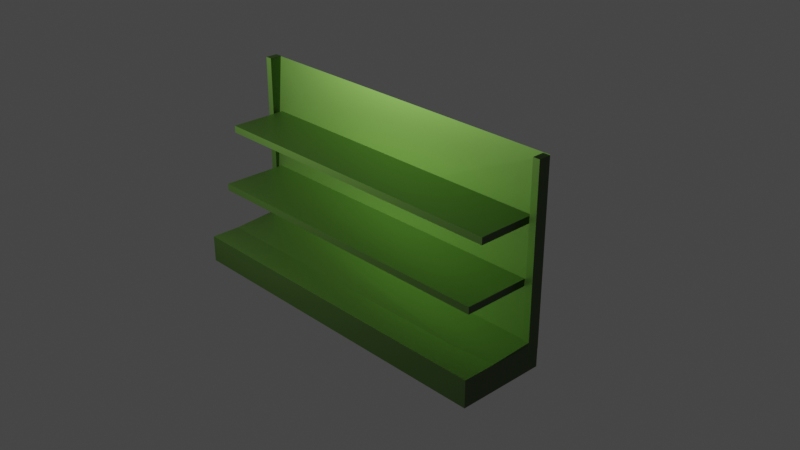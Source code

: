 # Source: Shelf1.blend  (saved by Blender 3.5.10; exported with 4.5.12 LTS)
import bpy
from mathutils import Matrix  # noqa: F401  (used for matrix-valued properties, if any)

bpy.ops.wm.read_factory_settings(use_empty=True)
scene = bpy.context.scene
scene.name = 'Scene'

# ---- collections
col_collection = bpy.data.collections.new('Collection'); scene.collection.children.link(col_collection)
col_shelf = bpy.data.collections.new('Shelf'); scene.collection.children.link(col_shelf)

# ---- materials (node trees are filled in below, after node groups)
mat_material = bpy.data.materials.new('Material')
mat_material.alpha_threshold = 0.0
mat_material.use_transparent_shadow = False
mat_material.roughness = 0.5
mat_material.line_color = (0.0, 0.0, 0.0, 1.0)
mat_material_001 = bpy.data.materials.new('Material.001')
mat_material_001.use_transparent_shadow = False
mat_material_005 = bpy.data.materials.new('Material.005')
mat_material_005.use_transparent_shadow = False
mat_material_004 = bpy.data.materials.new('Material.004')
mat_material_004.use_transparent_shadow = False
mat_material_002 = bpy.data.materials.new('Material.002')
mat_material_002.use_transparent_shadow = False
mat_material_003 = bpy.data.materials.new('Material.003')
mat_material_003.use_transparent_shadow = False

# ---- material node trees
mat_material.use_nodes = True; mat_material.node_tree.nodes.clear()
_N = mat_material.node_tree.nodes; _L = mat_material.node_tree.links
n0 = _N.new('ShaderNodeOutputMaterial'); n0.name = 'Material Output'; n0.location = (300, 300)
n1 = _N.new('ShaderNodeBsdfAnisotropic'); n1.name = 'Glossy BSDF'; n1.location = (31, 294)
n1.distribution = 'GGX'
n1.inputs[0].default_value = (0.1332, 0.1839, 0.09679, 1.0)
_L.new(n1.outputs[0], n0.inputs[0])
n0.is_active_output = True
mat_material_001.use_nodes = True; mat_material_001.node_tree.nodes.clear()
_N = mat_material_001.node_tree.nodes; _L = mat_material_001.node_tree.links
n0 = _N.new('ShaderNodeOutputMaterial'); n0.name = 'Material Output'; n0.location = (300, 300)
n1 = _N.new('ShaderNodeBsdfAnisotropic'); n1.name = 'Glossy BSDF'; n1.location = (24, 327)
n1.distribution = 'GGX'
n1.inputs[0].default_value = (0.1332, 0.1839, 0.09679, 1.0)
_L.new(n1.outputs[0], n0.inputs[0])
n0.is_active_output = True
mat_material_005.use_nodes = True; mat_material_005.node_tree.nodes.clear()
_N = mat_material_005.node_tree.nodes; _L = mat_material_005.node_tree.links
n0 = _N.new('ShaderNodeOutputMaterial'); n0.name = 'Material Output'; n0.location = (300, 300)
n1 = _N.new('ShaderNodeBsdfAnisotropic'); n1.name = 'Glossy BSDF'; n1.location = (53, 298)
n1.distribution = 'GGX'
n1.inputs[0].default_value = (0.1332, 0.1839, 0.09679, 1.0)
_L.new(n1.outputs[0], n0.inputs[0])
n0.is_active_output = True
mat_material_004.use_nodes = True; mat_material_004.node_tree.nodes.clear()
_N = mat_material_004.node_tree.nodes; _L = mat_material_004.node_tree.links
n0 = _N.new('ShaderNodeOutputMaterial'); n0.name = 'Material Output'; n0.location = (300, 300)
n1 = _N.new('ShaderNodeBsdfAnisotropic'); n1.name = 'Glossy BSDF'; n1.location = (108, 327)
n1.distribution = 'GGX'
n1.inputs[0].default_value = (0.1332, 0.1839, 0.09679, 1.0)
_L.new(n1.outputs[0], n0.inputs[0])
n0.is_active_output = True
mat_material_002.use_nodes = True; mat_material_002.node_tree.nodes.clear()
_N = mat_material_002.node_tree.nodes; _L = mat_material_002.node_tree.links
n0 = _N.new('ShaderNodeOutputMaterial'); n0.name = 'Material Output'; n0.location = (300, 300)
n1 = _N.new('ShaderNodeBsdfAnisotropic'); n1.name = 'Glossy BSDF'; n1.location = (95, 332)
n1.distribution = 'GGX'
n1.inputs[0].default_value = (0.1332, 0.1839, 0.09679, 1.0)
_L.new(n1.outputs[0], n0.inputs[0])
n0.is_active_output = True
mat_material_003.use_nodes = True; mat_material_003.node_tree.nodes.clear()
_N = mat_material_003.node_tree.nodes; _L = mat_material_003.node_tree.links
n0 = _N.new('ShaderNodeOutputMaterial'); n0.name = 'Material Output'; n0.location = (300, 300)
n1 = _N.new('ShaderNodeBsdfAnisotropic'); n1.name = 'Glossy BSDF'; n1.location = (78, 318)
n1.distribution = 'GGX'
n1.inputs[0].default_value = (0.1332, 0.1839, 0.09679, 1.0)
_L.new(n1.outputs[0], n0.inputs[0])
n0.is_active_output = True

# ---- world
world_world = bpy.data.worlds.new('World'); scene.world = world_world
world_world.use_nodes = True; world_world.node_tree.nodes.clear()
_N = world_world.node_tree.nodes; _L = world_world.node_tree.links
n0 = _N.new('ShaderNodeOutputWorld'); n0.name = 'World Output'; n0.location = (300, 300)
n1 = _N.new('ShaderNodeBackground'); n1.name = 'Background'; n1.location = (10, 300)
n1.inputs[0].default_value = (0.05088, 0.05088, 0.05088, 1.0)
_L.new(n1.outputs[0], n0.inputs[0])
n0.is_active_output = True
world_world.color = (0.05088, 0.05088, 0.05088)
world_world.use_sun_shadow = False
world_world.sun_shadow_jitter_overblur = 0.0

# ---- cameras
cam_camera = bpy.data.cameras.new('Camera')
cam_camera.clip_end = 100.0
cam_camera.ortho_scale = 7.314

# ---- lights
light_light = bpy.data.lights.new('Light', 'POINT')
light_light.color = (0.6606, 1.0, 0.3669)
light_light.transmission_factor = 0.0
light_light.use_shadow = False
light_light.energy = 5000.0
light_light.shadow_soft_size = 0.1
light_light.shadow_maximum_resolution = 0.006
light_light.use_absolute_resolution = True

# ---- meshes
me_cube = bpy.data.meshes.new('Cube')
me_cube.from_pydata([(1.0, 1.0, 1.0), (1.0, 1.0, -1.0), (1.0, 0.6454, -0.9692), (1.0, -1.0, -1.0), (-1.0, 1.0, 1.0), (-1.0, 1.0, -1.0), (-1.0, 0.6043, -0.9501), (-1.0, -1.0, -1.0)], [], [(0, 4, 6, 2), (3, 2, 6, 7), (7, 6, 4, 5), (5, 1, 3, 7), (1, 0, 2, 3), (5, 4, 0, 1)])
_uv = me_cube.uv_layers.new(name='UVMap')
_uv.uv.foreach_set('vector', [0.625, 0.5, 0.875, 0.5, 0.875, 0.75, 0.625, 0.75, 0.375, 0.75, 0.625, 0.75, 0.625, 1.0, 0.375, 1.0, 0.375, 0.0, 0.625, 0.0, 0.625, 0.25, 0.375, 0.25, 0.125, 0.5, 0.375, 0.5, 0.375, 0.75, 0.125, 0.75, 0.375, 0.5, 0.625, 0.5, 0.625, 0.75, 0.375, 0.75, 0.375, 0.25, 0.625, 0.25, 0.625, 0.5, 0.375, 0.5])
me_cube.materials.append(mat_material)
me_cube.use_mirror_vertex_groups = False
me_cube.update()
me_cube_002 = bpy.data.meshes.new('Cube.002')
me_cube_002.from_pydata([(-1.0, -1.0, -1.0), (-1.0, -1.0, 1.0), (-1.0, 1.0, -1.0), (-1.0, 1.0, 1.0), (1.0, -1.0, -1.0), (1.0, -1.0, 1.0), (1.0, 1.0, -1.0), (1.0, 1.0, 1.0)], [], [(0, 1, 3, 2), (2, 3, 7, 6), (6, 7, 5, 4), (4, 5, 1, 0), (2, 6, 4, 0), (7, 3, 1, 5)])
_uv = me_cube_002.uv_layers.new(name='UVMap')
_uv.uv.foreach_set('vector', [0.375, 0.0, 0.625, 0.0, 0.625, 0.25, 0.375, 0.25, 0.375, 0.25, 0.625, 0.25, 0.625, 0.5, 0.375, 0.5, 0.375, 0.5, 0.625, 0.5, 0.625, 0.75, 0.375, 0.75, 0.375, 0.75, 0.625, 0.75, 0.625, 1.0, 0.375, 1.0, 0.125, 0.5, 0.375, 0.5, 0.375, 0.75, 0.125, 0.75, 0.625, 0.5, 0.875, 0.5, 0.875, 0.75, 0.625, 0.75])
me_cube_002.materials.append(mat_material_001)
me_cube_002.update()
me_cube_005 = bpy.data.meshes.new('Cube.005')
me_cube_005.from_pydata([(-1.0, -1.0, -1.0), (-1.0, -1.0, 1.0), (-1.0, 1.0, -1.0), (-1.0, 1.0, 1.0), (1.0, -1.0, -1.0), (1.0, -1.0, 1.0), (1.0, 1.0, -1.0), (1.0, 1.0, 1.0)], [], [(0, 1, 3, 2), (2, 3, 7, 6), (6, 7, 5, 4), (4, 5, 1, 0), (2, 6, 4, 0), (7, 3, 1, 5)])
_uv = me_cube_005.uv_layers.new(name='UVMap')
_uv.uv.foreach_set('vector', [0.375, 0.0, 0.625, 0.0, 0.625, 0.25, 0.375, 0.25, 0.375, 0.25, 0.625, 0.25, 0.625, 0.5, 0.375, 0.5, 0.375, 0.5, 0.625, 0.5, 0.625, 0.75, 0.375, 0.75, 0.375, 0.75, 0.625, 0.75, 0.625, 1.0, 0.375, 1.0, 0.125, 0.5, 0.375, 0.5, 0.375, 0.75, 0.125, 0.75, 0.625, 0.5, 0.875, 0.5, 0.875, 0.75, 0.625, 0.75])
me_cube_005.materials.append(mat_material_005)
me_cube_005.update()
me_cube_004 = bpy.data.meshes.new('Cube.004')
me_cube_004.from_pydata([(-1.0, -1.0, -1.0), (-1.0, -1.0, 1.0), (-1.0, 1.0, -1.0), (-1.0, 1.0, 1.0), (1.0, -1.0, -1.0), (1.0, -1.0, 1.0), (1.0, 1.0, -1.0), (1.0, 1.0, 1.0)], [], [(0, 1, 3, 2), (2, 3, 7, 6), (6, 7, 5, 4), (4, 5, 1, 0), (2, 6, 4, 0), (7, 3, 1, 5)])
_uv = me_cube_004.uv_layers.new(name='UVMap')
_uv.uv.foreach_set('vector', [0.375, 0.0, 0.625, 0.0, 0.625, 0.25, 0.375, 0.25, 0.375, 0.25, 0.625, 0.25, 0.625, 0.5, 0.375, 0.5, 0.375, 0.5, 0.625, 0.5, 0.625, 0.75, 0.375, 0.75, 0.375, 0.75, 0.625, 0.75, 0.625, 1.0, 0.375, 1.0, 0.125, 0.5, 0.375, 0.5, 0.375, 0.75, 0.125, 0.75, 0.625, 0.5, 0.875, 0.5, 0.875, 0.75, 0.625, 0.75])
me_cube_004.materials.append(mat_material_004)
me_cube_004.update()
me_cube_003 = bpy.data.meshes.new('Cube.003')
me_cube_003.from_pydata([(-1.0, -1.0, -1.0), (-1.0, -1.0, 1.0), (-1.0, 1.0, -1.0), (-1.0, 1.0, 1.0), (1.0, -1.0, -1.0), (1.0, -1.0, 1.0), (1.0, 1.0, -1.0), (1.0, 1.0, 1.0)], [], [(0, 1, 3, 2), (2, 3, 7, 6), (6, 7, 5, 4), (4, 5, 1, 0), (2, 6, 4, 0), (7, 3, 1, 5)])
_uv = me_cube_003.uv_layers.new(name='UVMap')
_uv.uv.foreach_set('vector', [0.375, 0.0, 0.625, 0.0, 0.625, 0.25, 0.375, 0.25, 0.375, 0.25, 0.625, 0.25, 0.625, 0.5, 0.375, 0.5, 0.375, 0.5, 0.625, 0.5, 0.625, 0.75, 0.375, 0.75, 0.375, 0.75, 0.625, 0.75, 0.625, 1.0, 0.375, 1.0, 0.125, 0.5, 0.375, 0.5, 0.375, 0.75, 0.125, 0.75, 0.625, 0.5, 0.875, 0.5, 0.875, 0.75, 0.625, 0.75])
me_cube_003.materials.append(mat_material_002)
me_cube_003.update()
me_cube_001 = bpy.data.meshes.new('Cube.001')
me_cube_001.from_pydata([(-1.0, -1.0, -1.0), (-1.0, -1.0, 1.0), (-1.0, 1.0, -1.0), (-1.0, 1.0, 1.0), (1.0, -1.0, -1.0), (1.0, -1.0, 1.0), (1.0, 1.0, -1.0), (1.0, 1.0, 1.0)], [], [(0, 1, 3, 2), (2, 3, 7, 6), (6, 7, 5, 4), (4, 5, 1, 0), (2, 6, 4, 0), (7, 3, 1, 5)])
_uv = me_cube_001.uv_layers.new(name='UVMap')
_uv.uv.foreach_set('vector', [0.375, 0.0, 0.625, 0.0, 0.625, 0.25, 0.375, 0.25, 0.375, 0.25, 0.625, 0.25, 0.625, 0.5, 0.375, 0.5, 0.375, 0.5, 0.625, 0.5, 0.625, 0.75, 0.375, 0.75, 0.375, 0.75, 0.625, 0.75, 0.625, 1.0, 0.375, 1.0, 0.125, 0.5, 0.375, 0.5, 0.375, 0.75, 0.125, 0.75, 0.625, 0.5, 0.875, 0.5, 0.875, 0.75, 0.625, 0.75])
me_cube_001.materials.append(mat_material_003)
me_cube_001.update()

# ---- objects
ob_light = bpy.data.objects.new('Light', light_light)
ob_camera = bpy.data.objects.new('Camera', cam_camera)
ob_cube = bpy.data.objects.new('Cube', me_cube)
ob_cube_001 = bpy.data.objects.new('Cube.001', me_cube_002)
ob_cube_005 = bpy.data.objects.new('Cube.005', me_cube_005)
ob_cube_004 = bpy.data.objects.new('Cube.004', me_cube_004)
ob_cube_003 = bpy.data.objects.new('Cube.003', me_cube_003)
ob_cube_002 = bpy.data.objects.new('Cube.002', me_cube_001)

# ---- transforms, parenting, visibility, modifiers, constraints
ob_light.location = (-4.389, -5.912, 6.532)
ob_light.rotation_euler = (0.6503, 0.05522, 1.866)
ob_light.lock_rotations_4d = False
ob_light.empty_display_type = 'ARROWS'
ob_light.color = (0.0, 0.0, 0.0, 0.0)
ob_light.lineart.crease_threshold = 0.0
ob_camera.location = (17.47, -15.53, 13.81)
ob_camera.rotation_euler = (1.109, 0.0, 0.8149)
ob_camera.lock_rotations_4d = False
ob_camera.empty_display_type = 'ARROWS'
ob_camera.color = (0.0, 0.0, 0.0, 0.0)
ob_camera.display_type = 'WIRE'
ob_camera.lineart.crease_threshold = 0.0
ob_cube.location = (0.0, 0.0, 2.906)
ob_cube.scale = (4.5, 0.85, 2.2)
ob_cube.lock_rotations_4d = False
ob_cube.empty_display_type = 'ARROWS'
ob_cube.lineart.crease_threshold = 0.0
ob_cube_001.location = (0.0, -0.3, 0.3692)
ob_cube_001.scale = (4.5, 1.15, 0.35)
ob_cube_005.location = (-4.397, 0.6934, 2.816)
ob_cube_005.rotation_euler = (0.0, 1.571, 0.0)
ob_cube_005.scale = (2.3, 0.16, 0.09)
ob_cube_004.location = (4.416, 0.6892, 2.795)
ob_cube_004.rotation_euler = (0.0, 1.571, 0.0)
ob_cube_004.scale = (2.3, 0.16, 0.09)
ob_cube_003.location = (0.0, -0.2079, 2.11)
ob_cube_003.scale = (4.2, 0.88, 0.09)
ob_cube_002.location = (0.0, -0.01144, 3.595)
ob_cube_002.scale = (4.2, 0.75, 0.09)

# ---- collection membership
col_collection.objects.link(ob_light)
col_collection.objects.link(ob_camera)
col_shelf.objects.link(ob_cube)
col_shelf.objects.link(ob_cube_001)
col_shelf.objects.link(ob_cube_005)
col_shelf.objects.link(ob_cube_004)
col_shelf.objects.link(ob_cube_003)
col_shelf.objects.link(ob_cube_002)

# ---- scene / render settings (as saved in the file)
scene.camera = ob_camera
scene.frame_start = 1; scene.frame_end = 250; scene.frame_set(1)
scene.render.engine = 'BLENDER_EEVEE_NEXT'
scene.cycles.sampling_pattern = 'TABULATED_SOBOL'
scene.view_settings.view_transform = 'Filmic'
bpy.context.view_layer.update()

